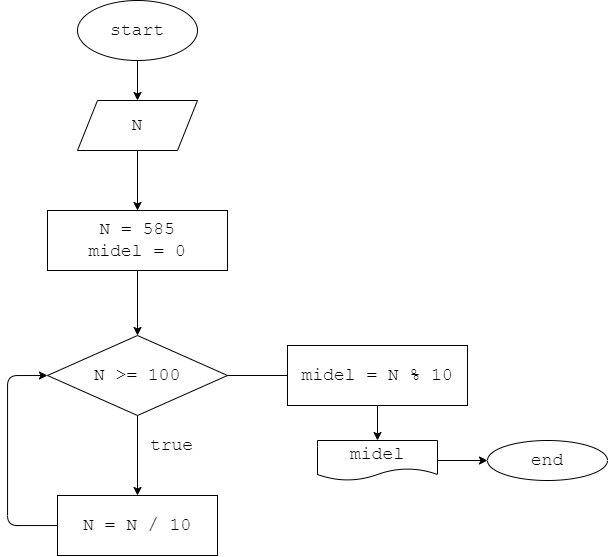

The diagram above was exported from draw.io. Its source (the exported page's mxGraphModel, read from the mxfile embedded in the PNG):
<mxGraphModel dx="871" dy="226" grid="1" gridSize="10" guides="1" tooltips="1" connect="1" arrows="1" fold="1" page="1" pageScale="1" pageWidth="827" pageHeight="1169" math="0" shadow="0">
  <root>
    <mxCell id="0" />
    <mxCell id="1" parent="0" />
    <mxCell id="5" value="" style="edgeStyle=none;html=1;fontFamily=Courier New;fontSize=18;" edge="1" parent="1" source="2" target="4">
      <mxGeometry relative="1" as="geometry" />
    </mxCell>
    <mxCell id="2" value="start" style="ellipse;whiteSpace=wrap;html=1;fontFamily=Courier New;fontSize=18;" vertex="1" parent="1">
      <mxGeometry x="320" y="30" width="120" height="60" as="geometry" />
    </mxCell>
    <mxCell id="20" style="edgeStyle=orthogonalEdgeStyle;html=1;fontFamily=Courier New;fontSize=18;" edge="1" parent="1" source="4" target="19">
      <mxGeometry relative="1" as="geometry" />
    </mxCell>
    <mxCell id="4" value="N" style="shape=parallelogram;perimeter=parallelogramPerimeter;whiteSpace=wrap;html=1;fixedSize=1;fontSize=18;fontFamily=Courier New;" vertex="1" parent="1">
      <mxGeometry x="320" y="130" width="120" height="50" as="geometry" />
    </mxCell>
    <mxCell id="13" style="edgeStyle=none;html=1;fontFamily=Courier New;fontSize=18;" edge="1" parent="1" source="15">
      <mxGeometry relative="1" as="geometry">
        <mxPoint x="380" y="525" as="targetPoint" />
      </mxGeometry>
    </mxCell>
    <mxCell id="14" style="edgeStyle=orthogonalEdgeStyle;html=1;fontFamily=Courier New;fontSize=18;" edge="1" parent="1" source="15">
      <mxGeometry relative="1" as="geometry">
        <mxPoint x="560" y="405" as="targetPoint" />
      </mxGeometry>
    </mxCell>
    <mxCell id="15" value="N &amp;gt;= 100" style="rhombus;whiteSpace=wrap;html=1;fontSize=18;fontFamily=Courier New;" vertex="1" parent="1">
      <mxGeometry x="290" y="365" width="180" height="80" as="geometry" />
    </mxCell>
    <mxCell id="16" value="true" style="text;html=1;align=center;verticalAlign=middle;resizable=0;points=[];autosize=1;strokeColor=none;fillColor=none;fontSize=18;fontFamily=Courier New;" vertex="1" parent="1">
      <mxGeometry x="379" y="455" width="70" height="40" as="geometry" />
    </mxCell>
    <mxCell id="17" style="edgeStyle=orthogonalEdgeStyle;html=1;entryX=0;entryY=0.5;entryDx=0;entryDy=0;fontFamily=Courier New;fontSize=18;" edge="1" parent="1" source="18" target="15">
      <mxGeometry relative="1" as="geometry">
        <Array as="points">
          <mxPoint x="250" y="555" />
          <mxPoint x="250" y="405" />
        </Array>
      </mxGeometry>
    </mxCell>
    <mxCell id="18" value="N = N / 10" style="rounded=0;whiteSpace=wrap;html=1;fontFamily=Courier New;fontSize=18;" vertex="1" parent="1">
      <mxGeometry x="300" y="525" width="160" height="60" as="geometry" />
    </mxCell>
    <mxCell id="21" style="edgeStyle=orthogonalEdgeStyle;html=1;entryX=0.5;entryY=0;entryDx=0;entryDy=0;fontFamily=Courier New;fontSize=18;" edge="1" parent="1" source="19" target="15">
      <mxGeometry relative="1" as="geometry" />
    </mxCell>
    <mxCell id="19" value="N = 585&lt;br&gt;midel = 0" style="rounded=0;whiteSpace=wrap;html=1;fontFamily=Courier New;fontSize=18;" vertex="1" parent="1">
      <mxGeometry x="290" y="240" width="180" height="60" as="geometry" />
    </mxCell>
    <mxCell id="23" style="edgeStyle=orthogonalEdgeStyle;html=1;fontFamily=Courier New;fontSize=18;" edge="1" parent="1" source="22" target="24">
      <mxGeometry relative="1" as="geometry">
        <mxPoint x="620" y="500" as="targetPoint" />
      </mxGeometry>
    </mxCell>
    <mxCell id="22" value="midel = N % 10" style="rounded=0;whiteSpace=wrap;html=1;fontFamily=Courier New;fontSize=18;" vertex="1" parent="1">
      <mxGeometry x="530" y="375" width="180" height="60" as="geometry" />
    </mxCell>
    <mxCell id="27" style="edgeStyle=orthogonalEdgeStyle;html=1;fontFamily=Courier New;fontSize=18;" edge="1" parent="1" source="24" target="28">
      <mxGeometry relative="1" as="geometry">
        <mxPoint x="720" y="490" as="targetPoint" />
      </mxGeometry>
    </mxCell>
    <mxCell id="24" value="midel" style="shape=document;whiteSpace=wrap;html=1;boundedLbl=1;fontFamily=Courier New;fontSize=18;" vertex="1" parent="1">
      <mxGeometry x="560" y="470" width="120" height="40" as="geometry" />
    </mxCell>
    <mxCell id="28" value="end" style="ellipse;whiteSpace=wrap;html=1;fontFamily=Courier New;fontSize=18;" vertex="1" parent="1">
      <mxGeometry x="730" y="470" width="120" height="40" as="geometry" />
    </mxCell>
  </root>
</mxGraphModel>